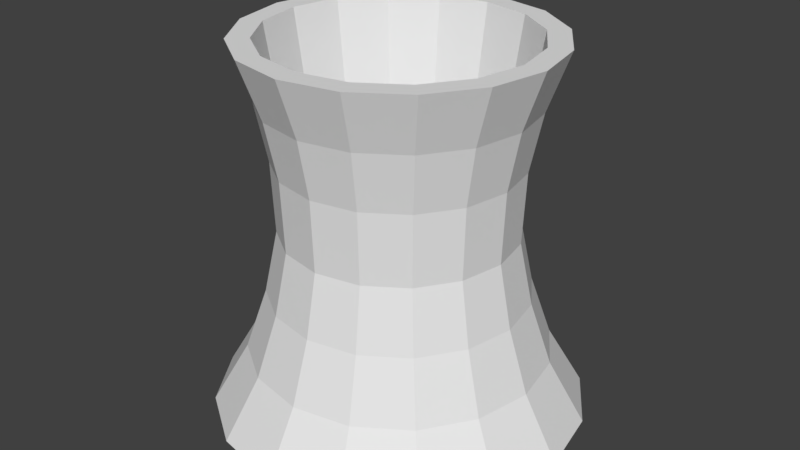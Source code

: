 # Source: nuclear.blend  (saved by Blender 2.79.0; exported with 4.5.12 LTS)
import bpy
from mathutils import Matrix  # noqa: F401  (used for matrix-valued properties, if any)

bpy.ops.wm.read_factory_settings(use_empty=True)
scene = bpy.context.scene
scene.name = 'Scene'

# ---- collections
col_collection_1 = bpy.data.collections.new('Collection 1'); scene.collection.children.link(col_collection_1)

# ---- world
world_world = bpy.data.worlds.new('World'); scene.world = world_world
world_world.color = (0.05088, 0.05088, 0.05088)
world_world.use_sun_shadow = False
world_world.sun_shadow_jitter_overblur = 0.0
world_world.cycles.sampling_method = 'MANUAL'

# ---- meshes
me_cylinder = bpy.data.meshes.new('Cylinder')
me_cylinder.from_pydata([(0.0, 1.0, 0.0), (-1.112e-08, 0.6944, 2.0), (0.3827, 0.9239, 0.0), (0.2657, 0.6416, 2.0), (0.7071, 0.7071, 0.0), (0.491, 0.491, 2.0), (0.9239, 0.3827, 0.0), (0.6416, 0.2657, 2.0), (1.0, -4.371e-08, 0.0), (0.6944, -3.347e-08, 2.0), (0.9239, -0.3827, 0.0), (0.6416, -0.2657, 2.0), (0.7071, -0.7071, 0.0), (0.491, -0.491, 2.0), (0.3827, -0.9239, 0.0), (0.2657, -0.6416, 2.0), (1.51e-07, -1.0, 0.0), (1.189e-07, -0.6944, 2.0), (-0.3827, -0.9239, 0.0), (-0.2657, -0.6416, 2.0), (-0.7071, -0.7071, 0.0), (-0.491, -0.491, 2.0), (-0.9239, -0.3827, 0.0), (-0.6416, -0.2657, 2.0), (-1.0, 1.192e-08, 0.0), (-0.6944, 1.269e-08, 2.0), (-0.9239, 0.3827, 0.0), (-0.6416, 0.2657, 2.0), (-0.7071, 0.7071, 0.0), (-0.491, 0.491, 2.0), (-0.3827, 0.9239, 0.0), (-0.2657, 0.6416, 2.0), (7.152e-09, 0.808, 0.3271), (0.3092, 0.7465, 0.3271), (0.5714, 0.5714, 0.3271), (0.7465, 0.3092, 0.3271), (0.808, -3.317e-08, 0.3271), (0.7465, -0.3092, 0.3271), (0.5714, -0.5714, 0.3271), (0.3092, -0.7465, 0.3271), (1.292e-07, -0.808, 0.3271), (-0.3092, -0.7465, 0.3271), (-0.5714, -0.5714, 0.3271), (-0.7465, -0.3092, 0.3271), (-0.808, 1.178e-08, 0.3271), (-0.7465, 0.3092, 0.3271), (-0.5714, 0.5714, 0.3271), (-0.3092, 0.7465, 0.3271), (1.14e-08, 0.6941, 0.656), (0.2656, 0.6412, 0.656), (0.4908, 0.4908, 0.656), (0.6412, 0.2656, 0.656), (0.6941, -2.692e-08, 0.656), (0.6412, -0.2656, 0.656), (0.4908, -0.4908, 0.656), (0.2656, -0.6412, 0.656), (1.162e-07, -0.6941, 0.656), (-0.2656, -0.6412, 0.656), (-0.4908, -0.4908, 0.656), (-0.6412, -0.2656, 0.656), (-0.6941, 1.17e-08, 0.656), (-0.6412, 0.2656, 0.656), (-0.4908, 0.4908, 0.656), (-0.2656, 0.6412, 0.656), (1.128e-08, 0.6233, 0.992), (0.2385, 0.5758, 0.992), (0.4407, 0.4407, 0.992), (0.5758, 0.2385, 0.992), (0.6233, -2.242e-08, 0.992), (0.5758, -0.2385, 0.992), (0.4407, -0.4407, 0.992), (0.2385, -0.5758, 0.992), (1.054e-07, -0.6233, 0.992), (-0.2385, -0.5758, 0.992), (-0.4407, -0.4407, 0.992), (-0.5758, -0.2385, 0.992), (-0.6233, 1.225e-08, 0.992), (-0.5758, 0.2385, 0.992), (-0.4407, 0.4407, 0.992), (-0.2385, 0.5758, 0.992), (1.344e-08, 0.6391, 1.375), (0.2446, 0.5905, 1.375), (0.4519, 0.4519, 1.375), (0.5905, 0.2446, 1.375), (0.6391, -2.39e-08, 1.375), (0.5905, -0.2446, 1.375), (0.4519, -0.4519, 1.375), (0.2446, -0.5905, 1.375), (1.1e-07, -0.6391, 1.375), (-0.2446, -0.5905, 1.375), (-0.4519, -0.4519, 1.375), (-0.5905, -0.2446, 1.375), (-0.6391, 1.165e-08, 1.375), (-0.5905, 0.2446, 1.375), (-0.4519, 0.4519, 1.375), (-0.2446, 0.5905, 1.375), (1.111e-08, 0.7017, 1.687), (0.2685, 0.6483, 1.687), (0.4962, 0.4962, 1.687), (0.6483, 0.2685, 1.687), (0.7017, -2.734e-08, 1.687), (0.6483, -0.2685, 1.687), (0.4962, -0.4962, 1.687), (0.2685, -0.6483, 1.687), (1.171e-07, -0.7017, 1.687), (-0.2685, -0.6483, 1.687), (-0.4962, -0.4962, 1.687), (-0.6483, -0.2685, 1.687), (-0.7017, 1.17e-08, 1.687), (-0.6483, 0.2685, 1.687), (-0.4962, 0.4962, 1.687), (-0.2685, 0.6483, 1.687), (0.3113, 0.7515, 2.0), (6.952e-09, 0.8134, 2.0), (0.5751, 0.5751, 2.0), (0.7515, 0.3113, 2.0), (0.8134, -3.347e-08, 2.0), (0.7515, -0.3113, 2.0), (0.5751, -0.5751, 2.0), (0.3113, -0.7515, 2.0), (1.298e-07, -0.8134, 2.0), (-0.3113, -0.7515, 2.0), (-0.5751, -0.5751, 2.0), (-0.7515, -0.3113, 2.0), (-0.8134, 1.179e-08, 2.0), (-0.7515, 0.3113, 2.0), (-0.5751, 0.5751, 2.0), (-0.3113, 0.7515, 2.0), (0.2657, 0.6416, 0.3271), (7.747e-08, 0.6944, 0.3271), (0.491, 0.491, 0.3271), (0.6416, 0.2657, 0.3271), (0.6944, -3.347e-08, 0.3271), (0.6416, -0.2657, 0.3271), (0.491, -0.491, 0.3271), (0.2657, -0.6416, 0.3271), (2.075e-07, -0.6944, 0.3271), (-0.2657, -0.6416, 0.3271), (-0.491, -0.491, 0.3271), (-0.6416, -0.2657, 0.3271), (-0.6944, 1.269e-08, 0.3271), (-0.6416, 0.2657, 0.3271), (-0.491, 0.491, 0.3271), (-0.2657, 0.6416, 0.3271), (0.2064, -0.4983, 1.0), (1.542e-07, -0.5393, 1.0), (5.322e-08, 0.5393, 1.0), (0.2064, 0.4983, 1.0), (-0.2064, 0.4983, 1.0), (-0.2064, -0.4983, 1.0), (0.3814, 0.3814, 1.0), (-0.3814, -0.3814, 1.0), (0.4983, 0.2064, 1.0), (-0.4983, -0.2064, 1.0), (0.5393, -2.516e-08, 1.0), (-0.5393, 1.069e-08, 1.0), (0.4983, -0.2064, 1.0), (-0.4983, 0.2064, 1.0), (0.3814, -0.3814, 1.0), (-0.3814, 0.3814, 1.0)], [], [(96, 113, 112, 97), (97, 112, 114, 98), (98, 114, 115, 99), (99, 115, 116, 100), (100, 116, 117, 101), (101, 117, 118, 102), (102, 118, 119, 103), (103, 119, 120, 104), (104, 120, 121, 105), (105, 121, 122, 106), (106, 122, 123, 107), (107, 123, 124, 108), (108, 124, 125, 109), (109, 125, 126, 110), (145, 144, 135, 136), (110, 126, 127, 111), (111, 127, 113, 96), (0, 2, 4, 6, 8, 10, 12, 14, 16, 18, 20, 22, 24, 26, 28, 30), (30, 47, 32, 0), (28, 46, 47, 30), (26, 45, 46, 28), (24, 44, 45, 26), (22, 43, 44, 24), (20, 42, 43, 22), (18, 41, 42, 20), (16, 40, 41, 18), (14, 39, 40, 16), (12, 38, 39, 14), (10, 37, 38, 12), (8, 36, 37, 10), (6, 35, 36, 8), (4, 34, 35, 6), (2, 33, 34, 4), (0, 32, 33, 2), (47, 63, 48, 32), (46, 62, 63, 47), (45, 61, 62, 46), (44, 60, 61, 45), (43, 59, 60, 44), (42, 58, 59, 43), (41, 57, 58, 42), (40, 56, 57, 41), (39, 55, 56, 40), (38, 54, 55, 39), (37, 53, 54, 38), (36, 52, 53, 37), (35, 51, 52, 36), (34, 50, 51, 35), (33, 49, 50, 34), (32, 48, 49, 33), (63, 79, 64, 48), (62, 78, 79, 63), (61, 77, 78, 62), (60, 76, 77, 61), (59, 75, 76, 60), (58, 74, 75, 59), (57, 73, 74, 58), (56, 72, 73, 57), (55, 71, 72, 56), (54, 70, 71, 55), (53, 69, 70, 54), (52, 68, 69, 53), (51, 67, 68, 52), (50, 66, 67, 51), (49, 65, 66, 50), (48, 64, 65, 49), (79, 95, 80, 64), (78, 94, 95, 79), (77, 93, 94, 78), (76, 92, 93, 77), (75, 91, 92, 76), (74, 90, 91, 75), (73, 89, 90, 74), (72, 88, 89, 73), (71, 87, 88, 72), (70, 86, 87, 71), (69, 85, 86, 70), (68, 84, 85, 69), (67, 83, 84, 68), (66, 82, 83, 67), (65, 81, 82, 66), (64, 80, 81, 65), (95, 111, 96, 80), (94, 110, 111, 95), (93, 109, 110, 94), (92, 108, 109, 93), (91, 107, 108, 92), (90, 106, 107, 91), (89, 105, 106, 90), (88, 104, 105, 89), (87, 103, 104, 88), (86, 102, 103, 87), (85, 101, 102, 86), (84, 100, 101, 85), (83, 99, 100, 84), (82, 98, 99, 83), (81, 97, 98, 82), (80, 96, 97, 81), (1, 3, 112, 113), (3, 5, 114, 112), (5, 7, 115, 114), (7, 9, 116, 115), (9, 11, 117, 116), (11, 13, 118, 117), (13, 15, 119, 118), (15, 17, 120, 119), (17, 19, 121, 120), (19, 21, 122, 121), (21, 23, 123, 122), (23, 25, 124, 123), (25, 27, 125, 124), (27, 29, 126, 125), (29, 31, 127, 126), (31, 1, 113, 127), (128, 129, 143, 142, 141, 140, 139, 138, 137, 136, 135, 134, 133, 132, 131, 130), (147, 146, 129, 128), (146, 148, 143, 129), (149, 145, 136, 137), (150, 147, 128, 130), (151, 149, 137, 138), (152, 150, 130, 131), (153, 151, 138, 139), (154, 152, 131, 132), (155, 153, 139, 140), (156, 154, 132, 133), (157, 155, 140, 141), (158, 156, 133, 134), (159, 157, 141, 142), (144, 158, 134, 135), (148, 159, 142, 143), (31, 29, 159, 148), (15, 13, 158, 144), (29, 27, 157, 159), (13, 11, 156, 158), (27, 25, 155, 157), (11, 9, 154, 156), (25, 23, 153, 155), (9, 7, 152, 154), (23, 21, 151, 153), (7, 5, 150, 152), (21, 19, 149, 151), (5, 3, 147, 150), (19, 17, 145, 149), (1, 31, 148, 146), (3, 1, 146, 147), (17, 15, 144, 145)])
me_cylinder.use_remesh_preserve_volume = False
me_cylinder.use_remesh_preserve_attributes = False
me_cylinder.use_mirror_vertex_groups = False
me_cylinder.update()

# ---- objects
ob_cylinder = bpy.data.objects.new('Cylinder', me_cylinder)

# ---- transforms, parenting, visibility, modifiers, constraints
ob_cylinder.location = (0.0, 0.0, 0.0)
ob_cylinder.lineart.crease_threshold = 0.0

# ---- collection membership
col_collection_1.objects.link(ob_cylinder)

# ---- scene / render settings (as saved in the file)
scene.frame_start = 1; scene.frame_end = 250; scene.frame_set(1)
scene.render.engine = 'BLENDER_EEVEE_NEXT'
scene.render.resolution_percentage = 50
scene.render.dither_intensity = 0.0
scene.cycles.use_denoising = False
scene.cycles.samples = 128
scene.cycles.sampling_pattern = 'TABULATED_SOBOL'
scene.cycles.use_adaptive_sampling = False
scene.cycles.use_light_tree = False
scene.cycles.blur_glossy = 0.0
scene.cycles.sample_clamp_indirect = 0.0
scene.view_settings.view_transform = 'Standard'
bpy.context.view_layer.update()

# ---- added for rendering (the .blend has no active camera and no usable light): camera, sun
cam_auto = bpy.data.cameras.new('AutoCamera')
cam_auto.lens = 50.0
cam_auto.sensor_width = 36.0
cam_auto.clip_end = 1000.0
ob_auto_camera = bpy.data.objects.new('AutoCamera', cam_auto)
scene.collection.objects.link(ob_auto_camera)
ob_auto_camera.location = (3.20507, -3.84609, 3.56406)
ob_auto_camera.rotation_euler = (1.09748, -7.21219e-08, 0.694738)
scene.camera = ob_auto_camera
light_auto_sun = bpy.data.lights.new('AutoSun', 'SUN')
light_auto_sun.energy = 3.0
light_auto_sun.angle = 0.0523599
ob_auto_sun = bpy.data.objects.new('AutoSun', light_auto_sun)
scene.collection.objects.link(ob_auto_sun)
ob_auto_sun.rotation_euler = (0.872665, 0.174533, 0.523599)
bpy.context.view_layer.update()
